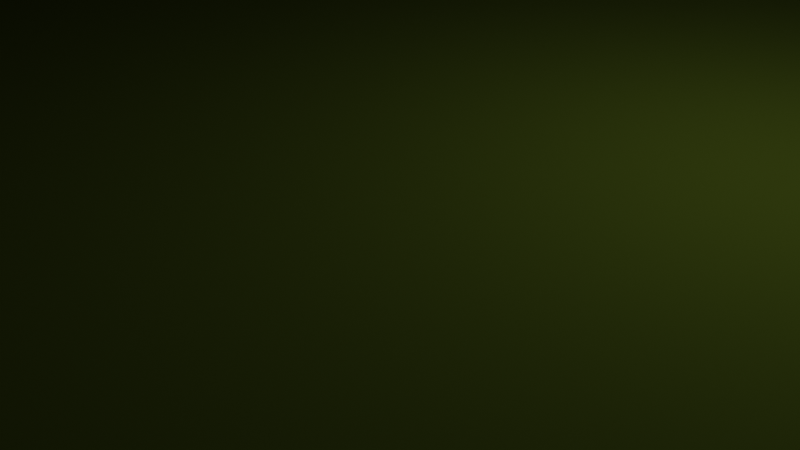 # Source: very_floor.blend  (saved by Blender 2.93.20; exported with 4.5.12 LTS)
import bpy
from mathutils import Matrix  # noqa: F401  (used for matrix-valued properties, if any)

bpy.ops.wm.read_factory_settings(use_empty=True)
scene = bpy.context.scene
scene.name = 'Scene'

# ---- collections
col_collection = bpy.data.collections.new('Collection'); scene.collection.children.link(col_collection)

# ---- materials (node trees are filled in below, after node groups)
mat_material = bpy.data.materials.new('Material')
mat_material.alpha_threshold = 0.0
mat_material.use_transparent_shadow = False
mat_material.line_color = (0.0, 0.0, 0.0, 1.0)

# ---- material node trees
mat_material.use_nodes = True; mat_material.node_tree.nodes.clear()
_N = mat_material.node_tree.nodes; _L = mat_material.node_tree.links
n0 = _N.new('ShaderNodeOutputMaterial'); n0.name = 'Material Output'; n0.location = (300, 300)
n1 = _N.new('ShaderNodeBsdfPrincipled'); n1.name = 'Principled BSDF'; n1.location = (10, 300)
n1.distribution = 'GGX'
n1.subsurface_method = 'BURLEY'
n1.inputs[0].default_value = (0.01858, 0.02539, 0.002965, 1.0)
n1.inputs[2].default_value = 1.0
n1.inputs[3].default_value = 1.45
n1.inputs[13].default_value = 0.0
n1.inputs[27].default_value = (0.0, 0.0, 0.0, 1.0)
n1.inputs[28].default_value = 1.0
_L.new(n1.outputs[0], n0.inputs[0])
n0.is_active_output = True

# ---- world
world_world = bpy.data.worlds.new('World'); scene.world = world_world
world_world.use_nodes = True; world_world.node_tree.nodes.clear()
_N = world_world.node_tree.nodes; _L = world_world.node_tree.links
n0 = _N.new('ShaderNodeOutputWorld'); n0.name = 'World Output'; n0.location = (300, 300)
n1 = _N.new('ShaderNodeBackground'); n1.name = 'Background'; n1.location = (10, 300)
n1.inputs[0].default_value = (0.05088, 0.05088, 0.05088, 1.0)
_L.new(n1.outputs[0], n0.inputs[0])
n0.is_active_output = True
world_world.color = (0.05088, 0.05088, 0.05088)
world_world.use_sun_shadow = False
world_world.sun_shadow_jitter_overblur = 0.0

# ---- cameras
cam_camera = bpy.data.cameras.new('Camera')
cam_camera.clip_end = 100.0
cam_camera.ortho_scale = 7.314

# ---- lights
light_light = bpy.data.lights.new('Light', 'POINT')
light_light.transmission_factor = 0.0
light_light.energy = 1000.0
light_light.shadow_soft_size = 0.1
light_light.shadow_maximum_resolution = 0.006
light_light.use_absolute_resolution = True

# ---- meshes
me_cube = bpy.data.meshes.new('Cube')
me_cube.from_pydata([(1.0, 1.0, 1.0), (1.0, 1.0, -1.0), (1.0, -1.0, 1.0), (1.0, -1.0, -1.0), (-1.0, 1.0, 1.0), (-1.0, 1.0, -1.0), (-1.0, -1.0, 1.0), (-1.0, -1.0, -1.0)], [], [(0, 4, 6, 2), (3, 2, 6, 7), (7, 6, 4, 5), (5, 1, 3, 7), (1, 0, 2, 3), (5, 4, 0, 1)])
_uv = me_cube.uv_layers.new(name='UVMap')
_uv.uv.foreach_set('vector', [0.625, 0.5, 0.875, 0.5, 0.875, 0.75, 0.625, 0.75, 0.375, 0.75, 0.625, 0.75, 0.625, 1.0, 0.375, 1.0, 0.375, 0.0, 0.625, 0.0, 0.625, 0.25, 0.375, 0.25, 0.125, 0.5, 0.375, 0.5, 0.375, 0.75, 0.125, 0.75, 0.375, 0.5, 0.625, 0.5, 0.625, 0.75, 0.375, 0.75, 0.375, 0.25, 0.625, 0.25, 0.625, 0.5, 0.375, 0.5])
me_cube.materials.append(mat_material)
me_cube.use_remesh_preserve_volume = False
me_cube.use_remesh_preserve_attributes = False
me_cube.use_mirror_vertex_groups = False
me_cube.update()

# ---- objects
ob_cube = bpy.data.objects.new('Cube', me_cube)
ob_light = bpy.data.objects.new('Light', light_light)
ob_camera = bpy.data.objects.new('Camera', cam_camera)

# ---- transforms, parenting, visibility, modifiers, constraints
ob_cube.location = (-1.574e-16, 3.496e-32, 0.7091)
ob_cube.scale = (-181.1, -181.1, -0.7104)
ob_cube.lock_rotations_4d = False
ob_cube.empty_display_type = 'ARROWS'
ob_cube.lineart.crease_threshold = 0.0
ob_light.location = (4.076, 1.005, 5.904)
ob_light.rotation_euler = (0.6503, 0.05522, 1.866)
ob_light.lock_rotations_4d = False
ob_light.empty_display_type = 'ARROWS'
ob_light.color = (0.0, 0.0, 0.0, 0.0)
ob_light.lineart.crease_threshold = 0.0
ob_camera.location = (7.359, -6.926, 4.958)
ob_camera.rotation_euler = (1.109, 0.0, 0.8149)
ob_camera.lock_rotations_4d = False
ob_camera.empty_display_type = 'ARROWS'
ob_camera.color = (0.0, 0.0, 0.0, 0.0)
ob_camera.display_type = 'WIRE'
ob_camera.lineart.crease_threshold = 0.0

# ---- collection membership
col_collection.objects.link(ob_cube)
col_collection.objects.link(ob_light)
col_collection.objects.link(ob_camera)

# ---- scene / render settings (as saved in the file)
scene.camera = ob_camera
scene.frame_start = 1; scene.frame_end = 250; scene.frame_set(1)
scene.render.engine = 'BLENDER_EEVEE_NEXT'
scene.cycles.use_denoising = False
scene.cycles.samples = 128
scene.cycles.sampling_pattern = 'TABULATED_SOBOL'
scene.cycles.use_adaptive_sampling = False
scene.cycles.use_light_tree = False
scene.view_settings.view_transform = 'Filmic'
bpy.context.view_layer.update()
